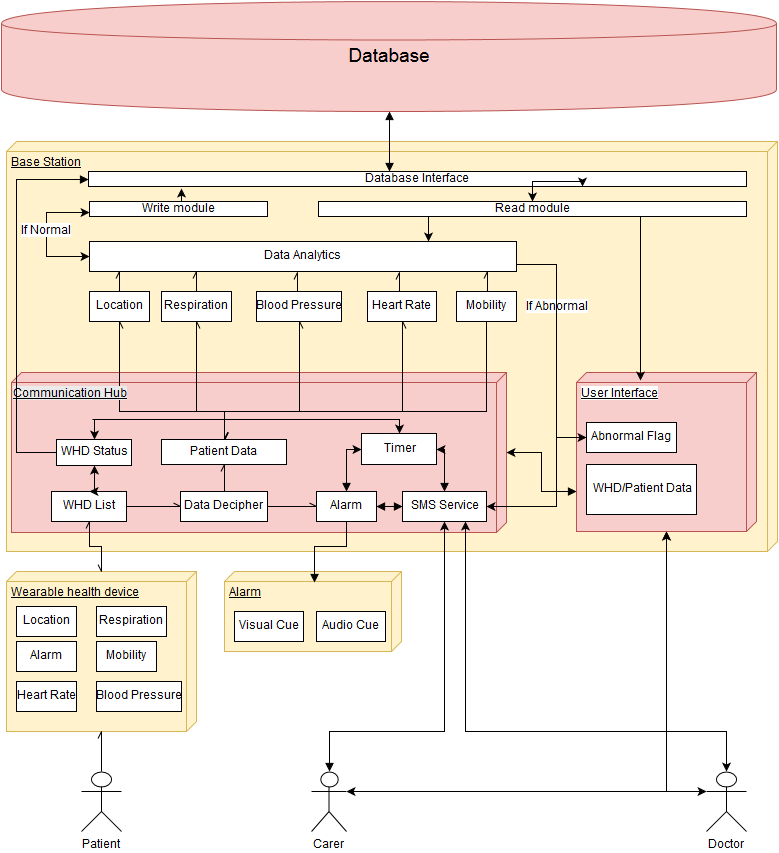

The diagram above was exported from draw.io. Its source (the exported page's mxGraphModel, read from the mxfile embedded in the PNG):
<mxGraphModel dx="1006" dy="744" grid="1" gridSize="10" guides="1" tooltips="1" connect="1" arrows="1" fold="1" page="1" pageScale="1" pageWidth="1169" pageHeight="1652" background="#ffffff" math="0" shadow="0">
  <root>
    <mxCell id="0" />
    <mxCell id="1" parent="0" />
    <mxCell id="8b8dc15c690ea2c-44" value="Base Station" style="verticalAlign=top;align=left;spacingTop=8;spacingLeft=2;spacingRight=12;shape=cube;size=10;direction=south;fontStyle=4;html=1;fillColor=#fff2cc;strokeColor=#d6b656;" vertex="1" parent="1">
      <mxGeometry x="40" y="170" width="771" height="410" as="geometry" />
    </mxCell>
    <mxCell id="8b8dc15c690ea2c-98" value="&lt;span style=&quot;background-color: rgb(255 , 255 , 255)&quot;&gt;User Interface&lt;/span&gt;" style="verticalAlign=top;align=left;spacingTop=8;spacingLeft=2;spacingRight=12;shape=cube;size=10;direction=south;fontStyle=4;html=1;fillColor=#f8cecc;strokeColor=#b85450;" vertex="1" parent="1">
      <mxGeometry x="610" y="401" width="180" height="159" as="geometry" />
    </mxCell>
    <mxCell id="8b8dc15c690ea2c-57" value="Alarm" style="verticalAlign=top;align=left;spacingTop=8;spacingLeft=2;spacingRight=12;shape=cube;size=10;direction=south;fontStyle=4;html=1;fillColor=#fff2cc;strokeColor=#d6b656;" vertex="1" parent="1">
      <mxGeometry x="258" y="600" width="177" height="80" as="geometry" />
    </mxCell>
    <mxCell id="8b8dc15c690ea2c-6" value="Patient" style="shape=umlActor;verticalLabelPosition=bottom;labelBackgroundColor=#ffffff;verticalAlign=top;html=1;" vertex="1" parent="1">
      <mxGeometry x="115" y="800" width="40" height="60" as="geometry" />
    </mxCell>
    <mxCell id="8b8dc15c690ea2c-8" value="Carer" style="shape=umlActor;verticalLabelPosition=bottom;labelBackgroundColor=#ffffff;verticalAlign=top;html=1;" vertex="1" parent="1">
      <mxGeometry x="345" y="800" width="35" height="60" as="geometry" />
    </mxCell>
    <mxCell id="8b8dc15c690ea2c-9" value="Doctor" style="shape=umlActor;verticalLabelPosition=bottom;labelBackgroundColor=#ffffff;verticalAlign=top;html=1;" vertex="1" parent="1">
      <mxGeometry x="740" y="800" width="40" height="60" as="geometry" />
    </mxCell>
    <mxCell id="8b8dc15c690ea2c-11" value="Wearable health device&lt;div&gt;&lt;br&gt;&lt;/div&gt;" style="verticalAlign=top;align=left;spacingTop=8;spacingLeft=2;spacingRight=12;shape=cube;size=10;direction=south;fontStyle=4;html=1;fillColor=#fff2cc;strokeColor=#d6b656;" vertex="1" parent="1">
      <mxGeometry x="40" y="600" width="190" height="160" as="geometry" />
    </mxCell>
    <mxCell id="8b8dc15c690ea2c-12" value="Heart Rate" style="html=1;" vertex="1" parent="1">
      <mxGeometry x="50" y="710" width="60" height="30" as="geometry" />
    </mxCell>
    <mxCell id="8b8dc15c690ea2c-13" value="Blood Pressure" style="html=1;" vertex="1" parent="1">
      <mxGeometry x="130" y="710" width="85" height="30" as="geometry" />
    </mxCell>
    <mxCell id="8b8dc15c690ea2c-14" value="Location" style="html=1;" vertex="1" parent="1">
      <mxGeometry x="50" y="635" width="60" height="30" as="geometry" />
    </mxCell>
    <mxCell id="8b8dc15c690ea2c-15" value="Respiration" style="html=1;" vertex="1" parent="1">
      <mxGeometry x="130" y="635" width="70" height="30" as="geometry" />
    </mxCell>
    <mxCell id="8b8dc15c690ea2c-16" value="Alarm" style="html=1;" vertex="1" parent="1">
      <mxGeometry x="50" y="670" width="60" height="30" as="geometry" />
    </mxCell>
    <mxCell id="8b8dc15c690ea2c-17" value="Mobility" style="html=1;" vertex="1" parent="1">
      <mxGeometry x="290" y="520" width="60" height="30" as="geometry" />
    </mxCell>
    <mxCell id="8b8dc15c690ea2c-18" value="" style="verticalAlign=top;align=left;spacingTop=8;spacingLeft=2;spacingRight=12;shape=cube;size=10;direction=south;fontStyle=4;html=1;fillColor=#f8cecc;strokeColor=#b85450;" vertex="1" parent="1">
      <mxGeometry x="45" y="401" width="495" height="160" as="geometry" />
    </mxCell>
    <mxCell id="8b8dc15c690ea2c-19" style="edgeStyle=orthogonalEdgeStyle;rounded=0;html=1;exitX=0.5;exitY=0;exitPerimeter=0;entryX=1;entryY=0.5;jettySize=auto;orthogonalLoop=1;endArrow=openAsync;endFill=0;startArrow=none;startFill=0;" edge="1" parent="1" source="8b8dc15c690ea2c-6" target="8b8dc15c690ea2c-11">
      <mxGeometry relative="1" as="geometry" />
    </mxCell>
    <mxCell id="8b8dc15c690ea2c-20" value="Patient Data" style="html=1;" vertex="1" parent="1">
      <mxGeometry x="195" y="468" width="125" height="25" as="geometry" />
    </mxCell>
    <mxCell id="8b8dc15c690ea2c-21" value="WHD List" style="html=1;" vertex="1" parent="1">
      <mxGeometry x="85" y="520" width="75" height="30" as="geometry" />
    </mxCell>
    <mxCell id="8b8dc15c690ea2c-24" value="Alarm" style="html=1;" vertex="1" parent="1">
      <mxGeometry x="350" y="520" width="60" height="30" as="geometry" />
    </mxCell>
    <mxCell id="8b8dc15c690ea2c-25" value="Mobility" style="html=1;" vertex="1" parent="1">
      <mxGeometry x="130" y="670" width="60" height="30" as="geometry" />
    </mxCell>
    <mxCell id="8b8dc15c690ea2c-22" value="Location" style="html=1;" vertex="1" parent="1">
      <mxGeometry x="123" y="320" width="60" height="30" as="geometry" />
    </mxCell>
    <mxCell id="8b8dc15c690ea2c-38" style="edgeStyle=orthogonalEdgeStyle;rounded=0;html=1;exitX=0.5;exitY=1;entryX=0.5;entryY=0;startArrow=openAsync;startFill=0;endArrow=openAsync;endFill=0;jettySize=auto;orthogonalLoop=1;" edge="1" parent="1" source="8b8dc15c690ea2c-23" target="8b8dc15c690ea2c-20">
      <mxGeometry relative="1" as="geometry">
        <Array as="points">
          <mxPoint x="230" y="440" />
          <mxPoint x="258" y="440" />
        </Array>
      </mxGeometry>
    </mxCell>
    <mxCell id="8b8dc15c690ea2c-23" value="Respiration" style="html=1;" vertex="1" parent="1">
      <mxGeometry x="195" y="320" width="70" height="30" as="geometry" />
    </mxCell>
    <mxCell id="8b8dc15c690ea2c-29" value="Mobility" style="html=1;" vertex="1" parent="1">
      <mxGeometry x="490" y="320" width="60" height="30" as="geometry" />
    </mxCell>
    <mxCell id="8b8dc15c690ea2c-42" style="edgeStyle=orthogonalEdgeStyle;rounded=0;html=1;exitX=0;exitY=0.5;entryX=0.5;entryY=1;startArrow=openAsync;startFill=0;endArrow=openAsync;endFill=0;jettySize=auto;orthogonalLoop=1;" edge="1" parent="1" source="8b8dc15c690ea2c-11" target="8b8dc15c690ea2c-21">
      <mxGeometry relative="1" as="geometry" />
    </mxCell>
    <mxCell id="8b8dc15c690ea2c-39" style="edgeStyle=orthogonalEdgeStyle;rounded=0;html=1;exitX=0.5;exitY=1;entryX=0.5;entryY=0;startArrow=openAsync;startFill=0;endArrow=openAsync;endFill=0;jettySize=auto;orthogonalLoop=1;" edge="1" parent="1" source="8b8dc15c690ea2c-30" target="8b8dc15c690ea2c-20">
      <mxGeometry relative="1" as="geometry">
        <Array as="points">
          <mxPoint x="333" y="440" />
          <mxPoint x="258" y="440" />
        </Array>
      </mxGeometry>
    </mxCell>
    <mxCell id="8b8dc15c690ea2c-30" value="Blood Pressure" style="html=1;" vertex="1" parent="1">
      <mxGeometry x="290" y="320" width="85" height="30" as="geometry" />
    </mxCell>
    <mxCell id="8b8dc15c690ea2c-40" style="edgeStyle=orthogonalEdgeStyle;rounded=0;html=1;exitX=0.5;exitY=1;entryX=0.5;entryY=0;startArrow=openAsync;startFill=0;endArrow=openAsync;endFill=0;jettySize=auto;orthogonalLoop=1;" edge="1" parent="1" source="8b8dc15c690ea2c-31" target="8b8dc15c690ea2c-20">
      <mxGeometry relative="1" as="geometry">
        <Array as="points">
          <mxPoint x="436" y="440" />
          <mxPoint x="258" y="440" />
        </Array>
      </mxGeometry>
    </mxCell>
    <mxCell id="8b8dc15c690ea2c-31" value="Heart Rate" style="html=1;" vertex="1" parent="1">
      <mxGeometry x="401" y="320" width="69" height="30" as="geometry" />
    </mxCell>
    <mxCell id="8b8dc15c690ea2c-46" value="Data Decipher" style="html=1;" vertex="1" parent="1">
      <mxGeometry x="214" y="520" width="87" height="30" as="geometry" />
    </mxCell>
    <mxCell id="8b8dc15c690ea2c-48" style="edgeStyle=orthogonalEdgeStyle;rounded=0;html=1;exitX=0.5;exitY=1;entryX=0.5;entryY=0;startArrow=openAsync;startFill=0;endArrow=openAsync;endFill=0;jettySize=auto;orthogonalLoop=1;" edge="1" parent="1" source="8b8dc15c690ea2c-22" target="8b8dc15c690ea2c-20">
      <mxGeometry relative="1" as="geometry">
        <Array as="points">
          <mxPoint x="153" y="440" />
          <mxPoint x="258" y="440" />
        </Array>
      </mxGeometry>
    </mxCell>
    <mxCell id="8b8dc15c690ea2c-49" style="edgeStyle=orthogonalEdgeStyle;rounded=0;html=1;exitX=0.5;exitY=0;entryX=0.5;entryY=1;startArrow=none;startFill=0;endArrow=openAsync;endFill=0;jettySize=auto;orthogonalLoop=1;" edge="1" parent="1" source="8b8dc15c690ea2c-46" target="8b8dc15c690ea2c-20">
      <mxGeometry relative="1" as="geometry" />
    </mxCell>
    <mxCell id="8b8dc15c690ea2c-51" style="edgeStyle=orthogonalEdgeStyle;rounded=0;html=1;exitX=1;exitY=0.5;entryX=0;entryY=0.5;startArrow=none;startFill=0;endArrow=openAsync;endFill=0;jettySize=auto;orthogonalLoop=1;" edge="1" parent="1" source="8b8dc15c690ea2c-21" target="8b8dc15c690ea2c-46">
      <mxGeometry relative="1" as="geometry" />
    </mxCell>
    <mxCell id="8b8dc15c690ea2c-52" style="edgeStyle=orthogonalEdgeStyle;rounded=0;html=1;exitX=1;exitY=0.5;entryX=0;entryY=0.5;startArrow=none;startFill=0;endArrow=openAsync;endFill=0;jettySize=auto;orthogonalLoop=1;" edge="1" parent="1" source="8b8dc15c690ea2c-46" target="8b8dc15c690ea2c-24">
      <mxGeometry relative="1" as="geometry" />
    </mxCell>
    <mxCell id="8b8dc15c690ea2c-54" value="&lt;span style=&quot;color: rgb(0, 0, 0); font-family: Helvetica; font-size: 12px; font-style: normal; font-variant-ligatures: normal; font-variant-caps: normal; font-weight: normal; letter-spacing: normal; orphans: 2; text-align: left; text-indent: 0px; text-transform: none; white-space: nowrap; widows: 2; word-spacing: 0px; -webkit-text-stroke-width: 0px; background-color: rgb(235, 235, 235); text-decoration: underline; display: inline !important; float: none;&quot;&gt;Communication Hub&lt;/span&gt;" style="text;html=1;" vertex="1" parent="1">
      <mxGeometry x="45" y="410" width="140" height="30" as="geometry" />
    </mxCell>
    <mxCell id="8b8dc15c690ea2c-58" value="Visual Cue" style="html=1;" vertex="1" parent="1">
      <mxGeometry x="268" y="640" width="69" height="30" as="geometry" />
    </mxCell>
    <mxCell id="8b8dc15c690ea2c-59" value="Audio Cue" style="html=1;" vertex="1" parent="1">
      <mxGeometry x="350" y="640" width="69" height="30" as="geometry" />
    </mxCell>
    <mxCell id="8b8dc15c690ea2c-62" style="edgeStyle=orthogonalEdgeStyle;rounded=0;html=1;exitX=0.5;exitY=1;entryX=0.5;entryY=0;startArrow=none;startFill=0;endArrow=openAsync;endFill=0;jettySize=auto;orthogonalLoop=1;" edge="1" parent="1" source="8b8dc15c690ea2c-29" target="8b8dc15c690ea2c-20">
      <mxGeometry relative="1" as="geometry">
        <Array as="points">
          <mxPoint x="520" y="440" />
          <mxPoint x="258" y="440" />
        </Array>
      </mxGeometry>
    </mxCell>
    <mxCell id="8b8dc15c690ea2c-64" value="Data Analytics" style="html=1;" vertex="1" parent="1">
      <mxGeometry x="123" y="270" width="427" height="30" as="geometry" />
    </mxCell>
    <mxCell id="8b8dc15c690ea2c-65" value="Read module" style="html=1;" vertex="1" parent="1">
      <mxGeometry x="352" y="230" width="428" height="15" as="geometry" />
    </mxCell>
    <mxCell id="8b8dc15c690ea2c-71" style="edgeStyle=orthogonalEdgeStyle;rounded=0;html=1;exitX=0.5;exitY=0;entryX=0.07;entryY=1;entryPerimeter=0;startArrow=none;startFill=0;endArrow=openAsync;endFill=0;jettySize=auto;orthogonalLoop=1;" edge="1" parent="1" source="8b8dc15c690ea2c-22" target="8b8dc15c690ea2c-64">
      <mxGeometry relative="1" as="geometry" />
    </mxCell>
    <mxCell id="8b8dc15c690ea2c-73" style="edgeStyle=orthogonalEdgeStyle;rounded=0;html=1;exitX=0.5;exitY=0;entryX=0.25;entryY=1;startArrow=none;startFill=0;endArrow=openAsync;endFill=0;jettySize=auto;orthogonalLoop=1;" edge="1" parent="1" source="8b8dc15c690ea2c-23" target="8b8dc15c690ea2c-64">
      <mxGeometry relative="1" as="geometry" />
    </mxCell>
    <mxCell id="8b8dc15c690ea2c-75" style="edgeStyle=orthogonalEdgeStyle;rounded=0;html=1;exitX=0.5;exitY=0;entryX=0.487;entryY=1.02;entryPerimeter=0;startArrow=none;startFill=0;endArrow=openAsync;endFill=0;jettySize=auto;orthogonalLoop=1;" edge="1" parent="1" source="8b8dc15c690ea2c-30" target="8b8dc15c690ea2c-64">
      <mxGeometry relative="1" as="geometry" />
    </mxCell>
    <mxCell id="8b8dc15c690ea2c-76" style="edgeStyle=orthogonalEdgeStyle;rounded=0;html=1;exitX=0.5;exitY=0;entryX=0.726;entryY=1.04;entryPerimeter=0;startArrow=none;startFill=0;endArrow=openAsync;endFill=0;jettySize=auto;orthogonalLoop=1;" edge="1" parent="1" source="8b8dc15c690ea2c-31" target="8b8dc15c690ea2c-64">
      <mxGeometry relative="1" as="geometry" />
    </mxCell>
    <mxCell id="8b8dc15c690ea2c-77" style="edgeStyle=orthogonalEdgeStyle;rounded=0;html=1;exitX=0.5;exitY=0;entryX=0.932;entryY=1;entryPerimeter=0;startArrow=none;startFill=0;endArrow=openAsync;endFill=0;jettySize=auto;orthogonalLoop=1;" edge="1" parent="1" source="8b8dc15c690ea2c-29" target="8b8dc15c690ea2c-64">
      <mxGeometry relative="1" as="geometry" />
    </mxCell>
    <mxCell id="8b8dc15c690ea2c-78" value="Write module" style="html=1;" vertex="1" parent="1">
      <mxGeometry x="123" y="230" width="178" height="15" as="geometry" />
    </mxCell>
    <mxCell id="8b8dc15c690ea2c-63" value="&lt;font style=&quot;font-size: 19px&quot;&gt;Database&lt;/font&gt;" style="shape=cylinder;whiteSpace=wrap;html=1;fillColor=#f8cecc;strokeColor=#b85450;" vertex="1" parent="1">
      <mxGeometry x="35" y="30" width="775" height="110" as="geometry" />
    </mxCell>
    <mxCell id="8b8dc15c690ea2c-79" value="Database Interface" style="html=1;" vertex="1" parent="1">
      <mxGeometry x="122" y="200" width="658" height="15" as="geometry" />
    </mxCell>
    <mxCell id="8b8dc15c690ea2c-85" style="edgeStyle=orthogonalEdgeStyle;rounded=0;html=1;exitX=0.5;exitY=1;entryX=0.457;entryY=0;entryPerimeter=0;startArrow=block;startFill=1;endArrow=block;endFill=1;jettySize=auto;orthogonalLoop=1;strokeWidth=1;" edge="1" parent="1" source="8b8dc15c690ea2c-63" target="8b8dc15c690ea2c-79">
      <mxGeometry relative="1" as="geometry" />
    </mxCell>
    <mxCell id="8b8dc15c690ea2c-90" style="edgeStyle=orthogonalEdgeStyle;rounded=0;html=1;exitX=1;exitY=0.75;entryX=1;entryY=0.5;startArrow=none;startFill=0;endArrow=classic;endFill=1;jettySize=auto;orthogonalLoop=1;strokeWidth=1;" edge="1" parent="1" source="8b8dc15c690ea2c-64" target="8b8dc15c690ea2c-93">
      <mxGeometry relative="1" as="geometry">
        <Array as="points">
          <mxPoint x="590" y="293" />
          <mxPoint x="590" y="520" />
          <mxPoint x="590" y="535" />
        </Array>
      </mxGeometry>
    </mxCell>
    <mxCell id="8b8dc15c690ea2c-91" value="If Abnormal" style="text;html=1;resizable=0;points=[];align=center;verticalAlign=middle;labelBackgroundColor=#ffffff;" vertex="1" connectable="0" parent="8b8dc15c690ea2c-90">
      <mxGeometry x="-0.6101" y="-2" relative="1" as="geometry">
        <mxPoint x="2" y="13" as="offset" />
      </mxGeometry>
    </mxCell>
    <mxCell id="8b8dc15c690ea2c-93" value="SMS Service" style="whiteSpace=wrap;html=1;" vertex="1" parent="1">
      <mxGeometry x="436" y="520" width="84" height="30" as="geometry" />
    </mxCell>
    <mxCell id="8b8dc15c690ea2c-94" style="edgeStyle=orthogonalEdgeStyle;rounded=0;html=1;exitX=0.5;exitY=1;entryX=0.138;entryY=0.492;entryPerimeter=0;startArrow=none;startFill=0;endArrow=block;endFill=1;jettySize=auto;orthogonalLoop=1;strokeWidth=1;" edge="1" parent="1" source="8b8dc15c690ea2c-24" target="8b8dc15c690ea2c-57">
      <mxGeometry relative="1" as="geometry" />
    </mxCell>
    <mxCell id="8b8dc15c690ea2c-95" style="edgeStyle=orthogonalEdgeStyle;rounded=0;html=1;exitX=1;exitY=0.5;entryX=0;entryY=0.5;startArrow=block;startFill=1;endArrow=block;endFill=1;jettySize=auto;orthogonalLoop=1;strokeWidth=1;" edge="1" parent="1" source="8b8dc15c690ea2c-24" target="8b8dc15c690ea2c-93">
      <mxGeometry relative="1" as="geometry" />
    </mxCell>
    <mxCell id="8b8dc15c690ea2c-96" style="edgeStyle=orthogonalEdgeStyle;rounded=0;html=1;exitX=0.5;exitY=1;entryX=0.5;entryY=0;entryPerimeter=0;startArrow=classic;startFill=1;endArrow=block;endFill=1;jettySize=auto;orthogonalLoop=1;strokeWidth=1;" edge="1" parent="1" source="8b8dc15c690ea2c-93" target="8b8dc15c690ea2c-8">
      <mxGeometry relative="1" as="geometry">
        <Array as="points">
          <mxPoint x="478" y="760" />
          <mxPoint x="363" y="760" />
        </Array>
      </mxGeometry>
    </mxCell>
    <mxCell id="8b8dc15c690ea2c-100" value="WHD/Patient Data" style="whiteSpace=wrap;html=1;" vertex="1" parent="1">
      <mxGeometry x="620" y="493" width="110" height="50" as="geometry" />
    </mxCell>
    <mxCell id="8b8dc15c690ea2c-101" style="edgeStyle=orthogonalEdgeStyle;rounded=0;html=1;exitX=0.75;exitY=1;entryX=0.05;entryY=0.644;entryPerimeter=0;startArrow=none;startFill=0;endArrow=classic;endFill=1;jettySize=auto;orthogonalLoop=1;strokeWidth=1;" edge="1" parent="1" source="8b8dc15c690ea2c-65" target="8b8dc15c690ea2c-98">
      <mxGeometry relative="1" as="geometry">
        <Array as="points">
          <mxPoint x="674" y="245" />
        </Array>
      </mxGeometry>
    </mxCell>
    <mxCell id="8b8dc15c690ea2c-106" style="edgeStyle=orthogonalEdgeStyle;rounded=0;html=1;exitX=1;exitY=0.3333333333333333;exitPerimeter=0;startArrow=classic;startFill=1;endArrow=classic;endFill=1;jettySize=auto;orthogonalLoop=1;strokeWidth=1;entryX=1;entryY=0.5;" edge="1" parent="1" source="8b8dc15c690ea2c-8" target="8b8dc15c690ea2c-98">
      <mxGeometry relative="1" as="geometry">
        <mxPoint x="560" y="670" as="targetPoint" />
        <Array as="points">
          <mxPoint x="700" y="820" />
        </Array>
      </mxGeometry>
    </mxCell>
    <mxCell id="8b8dc15c690ea2c-107" style="edgeStyle=orthogonalEdgeStyle;rounded=0;html=1;exitX=0;exitY=0.3333333333333333;exitPerimeter=0;entryX=1;entryY=0.5;startArrow=classic;startFill=1;endArrow=classic;endFill=1;jettySize=auto;orthogonalLoop=1;strokeWidth=1;" edge="1" parent="1" source="8b8dc15c690ea2c-9" target="8b8dc15c690ea2c-98">
      <mxGeometry relative="1" as="geometry" />
    </mxCell>
    <mxCell id="8b8dc15c690ea2c-108" value="&lt;font style=&quot;font-size: 12px&quot;&gt;If Normal&lt;/font&gt;" style="edgeStyle=orthogonalEdgeStyle;rounded=0;html=1;exitX=0;exitY=0.5;entryX=0;entryY=0.75;startArrow=classic;startFill=1;endArrow=classic;endFill=1;jettySize=auto;orthogonalLoop=1;strokeWidth=1;" edge="1" parent="1" source="8b8dc15c690ea2c-64" target="8b8dc15c690ea2c-78">
      <mxGeometry x="0.0462" relative="1" as="geometry">
        <Array as="points">
          <mxPoint x="80" y="285" />
          <mxPoint x="80" y="241" />
        </Array>
        <mxPoint as="offset" />
      </mxGeometry>
    </mxCell>
    <mxCell id="8b8dc15c690ea2c-109" style="edgeStyle=orthogonalEdgeStyle;rounded=0;html=1;exitX=0.75;exitY=1;entryX=0.5;entryY=0;entryPerimeter=0;startArrow=classic;startFill=1;endArrow=classic;endFill=1;jettySize=auto;orthogonalLoop=1;strokeWidth=1;" edge="1" parent="1" source="8b8dc15c690ea2c-93" target="8b8dc15c690ea2c-9">
      <mxGeometry relative="1" as="geometry">
        <Array as="points">
          <mxPoint x="499" y="760" />
          <mxPoint x="760" y="760" />
        </Array>
      </mxGeometry>
    </mxCell>
    <mxCell id="8b8dc15c690ea2c-110" style="edgeStyle=orthogonalEdgeStyle;rounded=0;html=1;exitX=0.25;exitY=1;entryX=0.794;entryY=0;entryPerimeter=0;startArrow=none;startFill=0;endArrow=classic;endFill=1;jettySize=auto;orthogonalLoop=1;strokeWidth=1;" edge="1" parent="1" source="8b8dc15c690ea2c-65" target="8b8dc15c690ea2c-64">
      <mxGeometry relative="1" as="geometry" />
    </mxCell>
    <mxCell id="8b8dc15c690ea2c-112" style="edgeStyle=orthogonalEdgeStyle;rounded=0;html=1;exitX=1;exitY=0.75;entryX=0;entryY=0.5;startArrow=none;startFill=0;endArrow=classic;endFill=1;jettySize=auto;orthogonalLoop=1;strokeWidth=1;" edge="1" parent="1" source="8b8dc15c690ea2c-64" target="8b8dc15c690ea2c-113">
      <mxGeometry relative="1" as="geometry">
        <Array as="points">
          <mxPoint x="590" y="293" />
          <mxPoint x="590" y="466" />
        </Array>
      </mxGeometry>
    </mxCell>
    <mxCell id="8b8dc15c690ea2c-113" value="Abnormal Flag" style="html=1;" vertex="1" parent="1">
      <mxGeometry x="620" y="451" width="90" height="30" as="geometry" />
    </mxCell>
    <mxCell id="63238835cd905fd2-1" value="Timer" style="whiteSpace=wrap;html=1;" vertex="1" parent="1">
      <mxGeometry x="395" y="462" width="75" height="31" as="geometry" />
    </mxCell>
    <mxCell id="63238835cd905fd2-7" style="edgeStyle=orthogonalEdgeStyle;rounded=0;html=1;exitX=0.5;exitY=0;entryX=0.75;entryY=1;startArrow=classic;startFill=1;jettySize=auto;orthogonalLoop=1;" edge="1" parent="1" source="8b8dc15c690ea2c-65" target="8b8dc15c690ea2c-79">
      <mxGeometry relative="1" as="geometry" />
    </mxCell>
    <mxCell id="63238835cd905fd2-9" style="edgeStyle=orthogonalEdgeStyle;rounded=0;html=1;exitX=0.5;exitY=0;entryX=0.141;entryY=1.133;entryPerimeter=0;startArrow=none;startFill=0;jettySize=auto;orthogonalLoop=1;" edge="1" parent="1" source="8b8dc15c690ea2c-78" target="8b8dc15c690ea2c-79">
      <mxGeometry relative="1" as="geometry" />
    </mxCell>
    <mxCell id="63238835cd905fd2-10" value="WHD Status" style="whiteSpace=wrap;html=1;" vertex="1" parent="1">
      <mxGeometry x="90" y="468" width="75" height="26" as="geometry" />
    </mxCell>
    <mxCell id="63238835cd905fd2-11" style="edgeStyle=orthogonalEdgeStyle;rounded=0;html=1;exitX=0.5;exitY=0;entryX=0.5;entryY=1;startArrow=classic;startFill=1;jettySize=auto;orthogonalLoop=1;" edge="1" parent="1" source="8b8dc15c690ea2c-21" target="63238835cd905fd2-10">
      <mxGeometry relative="1" as="geometry" />
    </mxCell>
    <mxCell id="63238835cd905fd2-12" style="edgeStyle=orthogonalEdgeStyle;rounded=0;html=1;exitX=0.5;exitY=0;entryX=0.5;entryY=0;startArrow=classic;startFill=1;jettySize=auto;orthogonalLoop=1;" edge="1" parent="1" source="63238835cd905fd2-10" target="63238835cd905fd2-1">
      <mxGeometry relative="1" as="geometry">
        <Array as="points">
          <mxPoint x="126" y="448" />
          <mxPoint x="426" y="448" />
        </Array>
      </mxGeometry>
    </mxCell>
    <mxCell id="63238835cd905fd2-13" style="edgeStyle=orthogonalEdgeStyle;rounded=0;html=1;exitX=0.5;exitY=0;entryX=1;entryY=0.5;startArrow=block;startFill=1;jettySize=auto;orthogonalLoop=1;" edge="1" parent="1" source="8b8dc15c690ea2c-93" target="63238835cd905fd2-1">
      <mxGeometry relative="1" as="geometry">
        <Array as="points">
          <mxPoint x="478" y="478" />
        </Array>
      </mxGeometry>
    </mxCell>
    <mxCell id="63238835cd905fd2-14" style="edgeStyle=orthogonalEdgeStyle;rounded=0;html=1;exitX=0.5;exitY=0;entryX=0;entryY=0.5;startArrow=block;startFill=1;jettySize=auto;orthogonalLoop=1;" edge="1" parent="1" source="8b8dc15c690ea2c-24" target="63238835cd905fd2-1">
      <mxGeometry relative="1" as="geometry">
        <Array as="points">
          <mxPoint x="380" y="478" />
        </Array>
      </mxGeometry>
    </mxCell>
    <mxCell id="63238835cd905fd2-16" style="edgeStyle=orthogonalEdgeStyle;rounded=0;html=1;exitX=0.75;exitY=1;entryX=0.5;entryY=0;startArrow=block;startFill=1;jettySize=auto;orthogonalLoop=1;" edge="1" parent="1" source="8b8dc15c690ea2c-98" target="8b8dc15c690ea2c-18">
      <mxGeometry relative="1" as="geometry" />
    </mxCell>
    <mxCell id="63238835cd905fd2-18" style="edgeStyle=orthogonalEdgeStyle;rounded=0;html=1;exitX=0;exitY=0.5;entryX=0;entryY=0.5;startArrow=none;startFill=0;jettySize=auto;orthogonalLoop=1;endArrow=block;endFill=1;" edge="1" parent="1" source="63238835cd905fd2-10" target="8b8dc15c690ea2c-79">
      <mxGeometry relative="1" as="geometry">
        <Array as="points">
          <mxPoint x="50" y="481" />
          <mxPoint x="50" y="208" />
        </Array>
      </mxGeometry>
    </mxCell>
  </root>
</mxGraphModel>